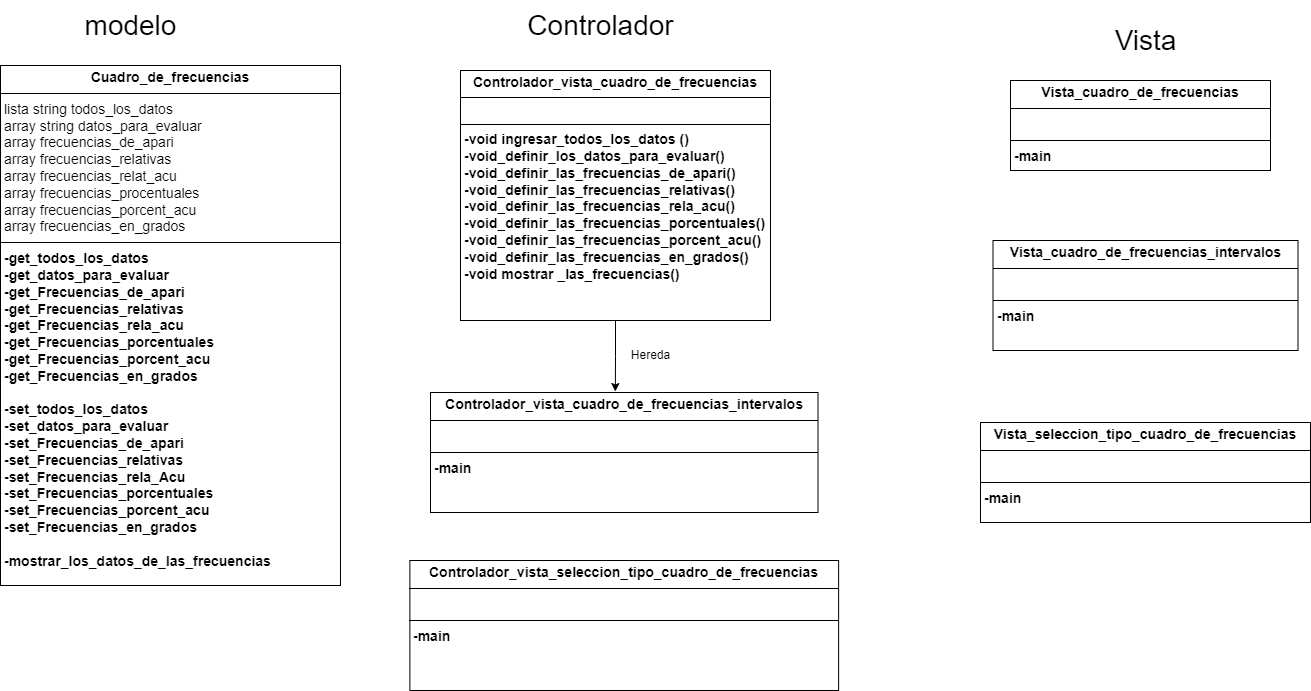

The diagram above was exported from draw.io. Its source (the exported page's mxGraphModel, read from the mxfile embedded in the PNG):
<mxGraphModel dx="1332" dy="540" grid="1" gridSize="10" guides="1" tooltips="1" connect="1" arrows="1" fold="1" page="1" pageScale="1" pageWidth="827" pageHeight="1169" math="0" shadow="0">
  <root>
    <mxCell id="0" />
    <mxCell id="1" parent="0" />
    <mxCell id="Z_eTqvzIf5B0UkerobXR-43" value="modelo" style="text;html=1;align=center;verticalAlign=middle;resizable=0;points=[];autosize=1;strokeColor=none;fillColor=none;fontSize=28;" parent="1" vertex="1">
      <mxGeometry x="90" width="120" height="50" as="geometry" />
    </mxCell>
    <mxCell id="Z_eTqvzIf5B0UkerobXR-44" value="Controlador" style="text;html=1;align=center;verticalAlign=middle;resizable=0;points=[];autosize=1;strokeColor=none;fillColor=none;fontSize=28;" parent="1" vertex="1">
      <mxGeometry x="535" width="170" height="50" as="geometry" />
    </mxCell>
    <mxCell id="Z_eTqvzIf5B0UkerobXR-45" value="Vista" style="text;html=1;align=center;verticalAlign=middle;resizable=0;points=[];autosize=1;strokeColor=none;fillColor=none;fontSize=28;" parent="1" vertex="1">
      <mxGeometry x="1120" y="15" width="90" height="50" as="geometry" />
    </mxCell>
    <mxCell id="Z_eTqvzIf5B0UkerobXR-46" value="&lt;p style=&quot;margin: 4px 0px 0px; text-align: center; font-size: 14px;&quot;&gt;&lt;font style=&quot;font-size: 14px;&quot;&gt;&lt;b style=&quot;&quot;&gt;Cuadro_de_frecuencias&lt;/b&gt;&lt;/font&gt;&lt;/p&gt;&lt;hr style=&quot;border-style: solid; font-size: 14px;&quot; size=&quot;1&quot;&gt;&lt;p style=&quot;margin: 0px 0px 0px 4px; font-size: 14px;&quot;&gt;&lt;font style=&quot;font-size: 14px;&quot;&gt;lista string todos_los_datos&lt;/font&gt;&lt;/p&gt;&lt;p style=&quot;margin: 0px 0px 0px 4px; font-size: 14px;&quot;&gt;&lt;font style=&quot;font-size: 14px;&quot;&gt;array string datos_para_evaluar&lt;/font&gt;&lt;/p&gt;&lt;p style=&quot;margin: 0px 0px 0px 4px; font-size: 14px;&quot;&gt;&lt;font style=&quot;font-size: 14px;&quot;&gt;array frecuencias_de_apari&lt;/font&gt;&lt;/p&gt;&lt;p style=&quot;margin: 0px 0px 0px 4px; font-size: 14px;&quot;&gt;&lt;font style=&quot;font-size: 14px;&quot;&gt;array frecuencias_relativas&lt;/font&gt;&lt;/p&gt;&lt;p style=&quot;margin: 0px 0px 0px 4px; font-size: 14px;&quot;&gt;&lt;font style=&quot;font-size: 14px;&quot;&gt;array frecuencias_relat_acu&lt;/font&gt;&lt;/p&gt;&lt;p style=&quot;margin: 0px 0px 0px 4px; font-size: 14px;&quot;&gt;&lt;font style=&quot;font-size: 14px;&quot;&gt;array frecuencias_procentuales&lt;br&gt;&lt;/font&gt;&lt;/p&gt;&lt;p style=&quot;margin: 0px 0px 0px 4px; font-size: 14px;&quot;&gt;&lt;font style=&quot;font-size: 14px;&quot;&gt;array frecuencias_porcent_acu&lt;br&gt;&lt;/font&gt;&lt;/p&gt;&lt;p style=&quot;margin: 0px 0px 0px 4px; font-size: 14px;&quot;&gt;&lt;font style=&quot;font-size: 14px;&quot;&gt;array frecuencias_en_grados&lt;br&gt;&lt;/font&gt;&lt;/p&gt;&lt;hr style=&quot;border-style: solid; font-size: 14px;&quot; size=&quot;1&quot;&gt;&lt;p style=&quot;margin: 0px 0px 0px 4px; font-size: 14px;&quot;&gt;&lt;b&gt;&lt;font style=&quot;font-size: 14px;&quot;&gt;-get_t&lt;span style=&quot;text-align: center; background-color: initial;&quot;&gt;odos_los_datos&lt;/span&gt;&lt;/font&gt;&lt;/b&gt;&lt;/p&gt;&lt;p style=&quot;margin: 0px 0px 0px 4px; font-size: 14px;&quot;&gt;&lt;font style=&quot;font-size: 14px;&quot;&gt;&lt;span style=&quot;font-weight: 700; text-align: center; background-color: initial;&quot;&gt;-get_d&lt;/span&gt;&lt;span style=&quot;font-weight: 700; text-align: center; background-color: initial;&quot;&gt;atos_para_evaluar&lt;/span&gt;&lt;/font&gt;&lt;/p&gt;&lt;p style=&quot;margin: 0px 0px 0px 4px; font-size: 14px;&quot;&gt;&lt;font style=&quot;font-size: 14px;&quot;&gt;&lt;span style=&quot;font-weight: 700; text-align: center; background-color: initial;&quot;&gt;-g&lt;/span&gt;&lt;span style=&quot;font-weight: 700; text-align: center;&quot;&gt;et_&lt;/span&gt;&lt;span style=&quot;font-weight: 700; text-align: center; background-color: initial;&quot;&gt;Frecuencias_de_apari&lt;/span&gt;&lt;/font&gt;&lt;/p&gt;&lt;p style=&quot;margin: 0px 0px 0px 4px; font-size: 14px;&quot;&gt;&lt;font style=&quot;font-size: 14px;&quot;&gt;&lt;span style=&quot;font-weight: 700; text-align: center; background-color: initial;&quot;&gt;-g&lt;/span&gt;&lt;span style=&quot;font-weight: 700; text-align: center;&quot;&gt;et_&lt;/span&gt;&lt;span style=&quot;font-weight: 700; text-align: center; background-color: initial;&quot;&gt;Frecuencias_relativas&lt;/span&gt;&lt;/font&gt;&lt;/p&gt;&lt;p style=&quot;margin: 0px 0px 0px 4px; font-size: 14px;&quot;&gt;&lt;font style=&quot;font-size: 14px;&quot;&gt;&lt;span style=&quot;font-weight: 700; text-align: center; background-color: initial;&quot;&gt;-g&lt;/span&gt;&lt;span style=&quot;font-weight: 700; text-align: center;&quot;&gt;et_&lt;/span&gt;&lt;span style=&quot;font-weight: 700; text-align: center; background-color: initial;&quot;&gt;Frecuencias_rela_acu&lt;/span&gt;&lt;/font&gt;&lt;/p&gt;&lt;p style=&quot;margin: 0px 0px 0px 4px; font-size: 14px;&quot;&gt;&lt;font style=&quot;font-size: 14px;&quot;&gt;&lt;span style=&quot;font-weight: 700; text-align: center; background-color: initial;&quot;&gt;-g&lt;/span&gt;&lt;span style=&quot;font-weight: 700; text-align: center;&quot;&gt;et_&lt;/span&gt;&lt;span style=&quot;font-weight: 700; text-align: center; background-color: initial;&quot;&gt;Frecuencias_porcentuales&lt;/span&gt;&lt;/font&gt;&lt;/p&gt;&lt;p style=&quot;margin: 0px 0px 0px 4px; font-size: 14px;&quot;&gt;&lt;font style=&quot;font-size: 14px;&quot;&gt;&lt;span style=&quot;font-weight: 700; text-align: center;&quot;&gt;-g&lt;/span&gt;&lt;span style=&quot;font-weight: 700; text-align: center;&quot;&gt;et_&lt;/span&gt;&lt;span style=&quot;font-weight: 700; text-align: center; background-color: initial;&quot;&gt;Frecuencias_porcent_acu&lt;/span&gt;&lt;span style=&quot;font-weight: 700; text-align: center; background-color: initial;&quot;&gt;&lt;br&gt;&lt;/span&gt;&lt;/font&gt;&lt;/p&gt;&lt;p style=&quot;margin: 0px 0px 0px 4px; font-size: 14px;&quot;&gt;&lt;font style=&quot;font-size: 14px;&quot;&gt;&lt;span style=&quot;font-weight: 700; text-align: center;&quot;&gt;-g&lt;/span&gt;&lt;span style=&quot;font-weight: 700; text-align: center;&quot;&gt;et_&lt;/span&gt;&lt;span style=&quot;font-weight: 700; text-align: center; background-color: initial;&quot;&gt;Frecuencias_en_grados&lt;/span&gt;&lt;/font&gt;&lt;/p&gt;&lt;p style=&quot;margin: 0px 0px 0px 4px; font-size: 14px;&quot;&gt;&lt;b&gt;&lt;font style=&quot;font-size: 14px;&quot;&gt;&lt;br&gt;&lt;/font&gt;&lt;/b&gt;&lt;/p&gt;&lt;p style=&quot;margin: 0px 0px 0px 4px; font-size: 14px;&quot;&gt;&lt;b&gt;&lt;font style=&quot;font-size: 14px;&quot;&gt;-set_t&lt;span style=&quot;text-align: center; background-color: initial;&quot;&gt;odos_los_datos&lt;/span&gt;&lt;/font&gt;&lt;/b&gt;&lt;/p&gt;&lt;p style=&quot;margin: 0px 0px 0px 4px; font-size: 14px;&quot;&gt;&lt;font style=&quot;font-size: 14px;&quot;&gt;&lt;span style=&quot;font-weight: 700; text-align: center; background-color: initial;&quot;&gt;-set_d&lt;/span&gt;&lt;span style=&quot;font-weight: 700; text-align: center; background-color: initial;&quot;&gt;atos_para_evaluar&lt;/span&gt;&lt;/font&gt;&lt;/p&gt;&lt;p style=&quot;margin: 0px 0px 0px 4px; font-size: 14px;&quot;&gt;&lt;font style=&quot;font-size: 14px;&quot;&gt;&lt;span style=&quot;font-weight: 700; text-align: center; background-color: initial;&quot;&gt;-s&lt;/span&gt;&lt;span style=&quot;font-weight: 700; text-align: center;&quot;&gt;et_&lt;/span&gt;&lt;span style=&quot;font-weight: 700; text-align: center; background-color: initial;&quot;&gt;Frecuencias_de_apari&lt;/span&gt;&lt;/font&gt;&lt;/p&gt;&lt;p style=&quot;margin: 0px 0px 0px 4px; font-size: 14px;&quot;&gt;&lt;font style=&quot;font-size: 14px;&quot;&gt;&lt;span style=&quot;font-weight: 700; text-align: center; background-color: initial;&quot;&gt;-s&lt;/span&gt;&lt;span style=&quot;font-weight: 700; text-align: center;&quot;&gt;et_&lt;/span&gt;&lt;span style=&quot;font-weight: 700; text-align: center; background-color: initial;&quot;&gt;Frecuencias_relativas&lt;/span&gt;&lt;/font&gt;&lt;/p&gt;&lt;p style=&quot;margin: 0px 0px 0px 4px; font-size: 14px;&quot;&gt;&lt;font style=&quot;font-size: 14px;&quot;&gt;&lt;span style=&quot;font-weight: 700; text-align: center; background-color: initial;&quot;&gt;-s&lt;/span&gt;&lt;span style=&quot;font-weight: 700; text-align: center;&quot;&gt;et_&lt;/span&gt;&lt;span style=&quot;font-weight: 700; text-align: center; background-color: initial;&quot;&gt;Frecuencias_rela_Acu&lt;/span&gt;&lt;/font&gt;&lt;/p&gt;&lt;p style=&quot;margin: 0px 0px 0px 4px; font-size: 14px;&quot;&gt;&lt;font style=&quot;font-size: 14px;&quot;&gt;&lt;span style=&quot;font-weight: 700; text-align: center; background-color: initial;&quot;&gt;-s&lt;/span&gt;&lt;span style=&quot;font-weight: 700; text-align: center;&quot;&gt;et_&lt;/span&gt;&lt;span style=&quot;font-weight: 700; text-align: center; background-color: initial;&quot;&gt;Frecuencias_porcentuales&lt;/span&gt;&lt;/font&gt;&lt;/p&gt;&lt;p style=&quot;margin: 0px 0px 0px 4px; font-size: 14px;&quot;&gt;&lt;font style=&quot;font-size: 14px;&quot;&gt;&lt;span style=&quot;font-weight: 700; text-align: center;&quot;&gt;-s&lt;/span&gt;&lt;span style=&quot;font-weight: 700; text-align: center;&quot;&gt;et_&lt;/span&gt;&lt;span style=&quot;font-weight: 700; text-align: center; background-color: initial;&quot;&gt;Frecuencias_porcent_acu&lt;/span&gt;&lt;span style=&quot;font-weight: 700; text-align: center; background-color: initial;&quot;&gt;&lt;br&gt;&lt;/span&gt;&lt;/font&gt;&lt;/p&gt;&lt;p style=&quot;margin: 0px 0px 0px 4px; font-size: 14px;&quot;&gt;&lt;font style=&quot;font-size: 14px;&quot;&gt;&lt;span style=&quot;font-weight: 700; text-align: center;&quot;&gt;-s&lt;/span&gt;&lt;span style=&quot;font-weight: 700; text-align: center;&quot;&gt;et_&lt;/span&gt;&lt;span style=&quot;font-weight: 700; text-align: center; background-color: initial;&quot;&gt;Frecuencias_en_grados&lt;/span&gt;&lt;/font&gt;&lt;/p&gt;&lt;p style=&quot;margin: 0px 0px 0px 4px; font-size: 14px;&quot;&gt;&lt;span style=&quot;font-weight: 700; text-align: center; background-color: initial;&quot;&gt;&lt;font style=&quot;font-size: 14px;&quot;&gt;&lt;br&gt;&lt;/font&gt;&lt;/span&gt;&lt;/p&gt;&lt;p style=&quot;margin: 0px 0px 0px 4px; font-size: 14px;&quot;&gt;&lt;b&gt;&lt;font style=&quot;font-size: 14px;&quot;&gt;-mostrar_los_datos_de_las_frecuencias&lt;/font&gt;&lt;/b&gt;&lt;/p&gt;&lt;p style=&quot;margin: 0px 0px 0px 4px; font-size: 14px;&quot;&gt;&lt;br&gt;&lt;/p&gt;" style="verticalAlign=top;align=left;overflow=fill;html=1;whiteSpace=wrap;" parent="1" vertex="1">
      <mxGeometry x="20" y="65" width="340" height="520" as="geometry" />
    </mxCell>
    <mxCell id="xOyT2EU-8wQ6DCUfTPcx-6" style="edgeStyle=orthogonalEdgeStyle;rounded=0;orthogonalLoop=1;jettySize=auto;html=1;entryX=0.477;entryY=-0.008;entryDx=0;entryDy=0;entryPerimeter=0;" edge="1" parent="1" source="Z_eTqvzIf5B0UkerobXR-47" target="xOyT2EU-8wQ6DCUfTPcx-5">
      <mxGeometry relative="1" as="geometry">
        <mxPoint x="635" y="450" as="targetPoint" />
      </mxGeometry>
    </mxCell>
    <mxCell id="Z_eTqvzIf5B0UkerobXR-47" value="&lt;p style=&quot;margin: 4px 0px 0px; text-align: center; font-size: 14px;&quot;&gt;&lt;b&gt;Controlador_vista_&lt;/b&gt;&lt;b style=&quot;background-color: initial;&quot;&gt;cuadro_de_frecuencias&lt;/b&gt;&lt;/p&gt;&lt;hr size=&quot;1&quot; style=&quot;border-style:solid;&quot;&gt;&lt;p style=&quot;margin:0px;margin-left:4px;&quot;&gt;&lt;br&gt;&lt;/p&gt;&lt;hr size=&quot;1&quot; style=&quot;border-style:solid;&quot;&gt;&lt;p style=&quot;margin: 0px 0px 0px 4px; font-size: 14px;&quot;&gt;&lt;b style=&quot;&quot;&gt;&lt;font style=&quot;font-size: 14px;&quot;&gt;-void ingresar_todos_los_datos ()&lt;/font&gt;&lt;/b&gt;&lt;/p&gt;&lt;p style=&quot;margin: 0px 0px 0px 4px; font-size: 14px;&quot;&gt;&lt;b&gt;&lt;font style=&quot;font-size: 14px;&quot;&gt;-void_definir_los_datos_para_evaluar()&lt;/font&gt;&lt;/b&gt;&lt;/p&gt;&lt;p style=&quot;margin: 0px 0px 0px 4px; font-size: 14px;&quot;&gt;&lt;b&gt;&lt;font style=&quot;font-size: 14px;&quot;&gt;-void_definir_las_frecuencias_de_apari()&lt;/font&gt;&lt;/b&gt;&lt;/p&gt;&lt;p style=&quot;margin: 0px 0px 0px 4px; font-size: 14px;&quot;&gt;&lt;b&gt;&lt;font style=&quot;font-size: 14px;&quot;&gt;-void_&lt;span style=&quot;background-color: initial;&quot;&gt;definir_las_frecuencias_relativas()&lt;/span&gt;&lt;/font&gt;&lt;/b&gt;&lt;/p&gt;&lt;p style=&quot;margin: 0px 0px 0px 4px; font-size: 14px;&quot;&gt;&lt;b&gt;&lt;font style=&quot;font-size: 14px;&quot;&gt;-void_&lt;span style=&quot;background-color: initial;&quot;&gt;definir_las_frecuencias_rela_acu()&lt;/span&gt;&lt;/font&gt;&lt;/b&gt;&lt;/p&gt;&lt;p style=&quot;margin: 0px 0px 0px 4px; font-size: 14px;&quot;&gt;&lt;b&gt;&lt;font style=&quot;font-size: 14px;&quot;&gt;-void_&lt;span style=&quot;background-color: initial;&quot;&gt;definir_las_frecuencias_porcentuales()&amp;nbsp;&lt;/span&gt;&lt;/font&gt;&lt;/b&gt;&lt;/p&gt;&lt;p style=&quot;margin: 0px 0px 0px 4px; font-size: 14px;&quot;&gt;&lt;b&gt;&lt;font style=&quot;font-size: 14px;&quot;&gt;-void_&lt;span style=&quot;background-color: initial;&quot;&gt;definir_las_frecuencias_porcent_acu()&amp;nbsp;&lt;/span&gt;&lt;/font&gt;&lt;/b&gt;&lt;/p&gt;&lt;p style=&quot;margin: 0px 0px 0px 4px; font-size: 14px;&quot;&gt;&lt;b&gt;&lt;font style=&quot;font-size: 14px;&quot;&gt;-void_&lt;span style=&quot;background-color: initial;&quot;&gt;definir_las_frecuencias_en_grados()&amp;nbsp;&lt;/span&gt;&lt;/font&gt;&lt;/b&gt;&lt;/p&gt;&lt;p style=&quot;margin: 0px 0px 0px 4px; font-size: 14px;&quot;&gt;&lt;b style=&quot;&quot;&gt;&lt;font style=&quot;font-size: 14px;&quot;&gt;-void mostrar _las_frecuencias()&lt;/font&gt;&lt;/b&gt;&lt;/p&gt;" style="verticalAlign=top;align=left;overflow=fill;html=1;whiteSpace=wrap;" parent="1" vertex="1">
      <mxGeometry x="480" y="70" width="310" height="250" as="geometry" />
    </mxCell>
    <mxCell id="SE1CPLGmdZCx5q76JRFR-2" value="&lt;p style=&quot;margin: 4px 0px 0px; text-align: center; font-size: 14px;&quot;&gt;&lt;b style=&quot;background-color: initial;&quot;&gt;&lt;font style=&quot;font-size: 14px;&quot;&gt;Vista_cuadro_de_frecuencias&lt;/font&gt;&lt;/b&gt;&lt;/p&gt;&lt;hr size=&quot;1&quot; style=&quot;border-style: solid; font-size: 14px;&quot;&gt;&lt;p style=&quot;margin: 0px 0px 0px 4px; font-size: 14px;&quot;&gt;&lt;font style=&quot;font-size: 14px;&quot;&gt;&lt;br&gt;&lt;/font&gt;&lt;/p&gt;&lt;hr size=&quot;1&quot; style=&quot;border-style: solid; font-size: 14px;&quot;&gt;&lt;p style=&quot;margin: 0px 0px 0px 4px; font-size: 14px;&quot;&gt;&lt;font style=&quot;font-size: 14px;&quot;&gt;&lt;b&gt;-main&lt;/b&gt;&lt;/font&gt;&lt;/p&gt;" style="verticalAlign=top;align=left;overflow=fill;html=1;whiteSpace=wrap;" parent="1" vertex="1">
      <mxGeometry x="1030" y="80" width="260" height="90" as="geometry" />
    </mxCell>
    <mxCell id="xOyT2EU-8wQ6DCUfTPcx-1" value="&lt;p style=&quot;margin: 4px 0px 0px; text-align: center;&quot;&gt;&lt;span style=&quot;font-size: 14px;&quot;&gt;&lt;b&gt;Vista_seleccion_tipo_cuadro_de_frecuencias&lt;/b&gt;&lt;/span&gt;&lt;br&gt;&lt;/p&gt;&lt;hr size=&quot;1&quot; style=&quot;border-style: solid; font-size: 14px;&quot;&gt;&lt;p style=&quot;margin: 0px 0px 0px 4px; font-size: 14px;&quot;&gt;&lt;font style=&quot;font-size: 14px;&quot;&gt;&lt;br&gt;&lt;/font&gt;&lt;/p&gt;&lt;hr size=&quot;1&quot; style=&quot;border-style: solid; font-size: 14px;&quot;&gt;&lt;p style=&quot;margin: 0px 0px 0px 4px; font-size: 14px;&quot;&gt;&lt;font style=&quot;font-size: 14px;&quot;&gt;&lt;b&gt;-main&lt;/b&gt;&lt;/font&gt;&lt;/p&gt;" style="verticalAlign=top;align=left;overflow=fill;html=1;whiteSpace=wrap;" vertex="1" parent="1">
      <mxGeometry x="1000" y="422" width="330" height="100" as="geometry" />
    </mxCell>
    <mxCell id="xOyT2EU-8wQ6DCUfTPcx-3" value="&lt;p style=&quot;margin: 4px 0px 0px; text-align: center;&quot;&gt;&lt;span style=&quot;font-size: 14px;&quot;&gt;&lt;b&gt;Vista_cuadro_de_frecuencias_intervalos&lt;/b&gt;&lt;/span&gt;&lt;br&gt;&lt;/p&gt;&lt;hr size=&quot;1&quot; style=&quot;border-style: solid; font-size: 14px;&quot;&gt;&lt;p style=&quot;margin: 0px 0px 0px 4px; font-size: 14px;&quot;&gt;&lt;font style=&quot;font-size: 14px;&quot;&gt;&lt;br&gt;&lt;/font&gt;&lt;/p&gt;&lt;hr size=&quot;1&quot; style=&quot;border-style: solid; font-size: 14px;&quot;&gt;&lt;p style=&quot;margin: 0px 0px 0px 4px; font-size: 14px;&quot;&gt;&lt;font style=&quot;font-size: 14px;&quot;&gt;&lt;b&gt;-main&lt;/b&gt;&lt;/font&gt;&lt;/p&gt;" style="verticalAlign=top;align=left;overflow=fill;html=1;whiteSpace=wrap;" vertex="1" parent="1">
      <mxGeometry x="1012.5" y="240" width="305" height="110" as="geometry" />
    </mxCell>
    <mxCell id="xOyT2EU-8wQ6DCUfTPcx-5" value="&lt;p style=&quot;margin: 4px 0px 0px; text-align: center;&quot;&gt;&lt;span style=&quot;font-size: 14px;&quot;&gt;&lt;b&gt;Controlador_vista_cuadro_de_frecuencias_intervalos&lt;/b&gt;&lt;/span&gt;&lt;br&gt;&lt;/p&gt;&lt;hr size=&quot;1&quot; style=&quot;border-style: solid; font-size: 14px;&quot;&gt;&lt;p style=&quot;margin: 0px 0px 0px 4px; font-size: 14px;&quot;&gt;&lt;font style=&quot;font-size: 14px;&quot;&gt;&lt;br&gt;&lt;/font&gt;&lt;/p&gt;&lt;hr size=&quot;1&quot; style=&quot;border-style: solid; font-size: 14px;&quot;&gt;&lt;p style=&quot;margin: 0px 0px 0px 4px; font-size: 14px;&quot;&gt;&lt;font style=&quot;font-size: 14px;&quot;&gt;&lt;b&gt;-main&lt;/b&gt;&lt;/font&gt;&lt;/p&gt;" style="verticalAlign=top;align=left;overflow=fill;html=1;whiteSpace=wrap;" vertex="1" parent="1">
      <mxGeometry x="450" y="392" width="387.5" height="120" as="geometry" />
    </mxCell>
    <mxCell id="xOyT2EU-8wQ6DCUfTPcx-7" value="Hereda" style="text;html=1;align=center;verticalAlign=middle;resizable=0;points=[];autosize=1;strokeColor=none;fillColor=none;" vertex="1" parent="1">
      <mxGeometry x="640" y="340" width="60" height="30" as="geometry" />
    </mxCell>
    <mxCell id="xOyT2EU-8wQ6DCUfTPcx-8" value="&lt;p style=&quot;margin: 4px 0px 0px; text-align: center;&quot;&gt;&lt;span style=&quot;font-size: 14px;&quot;&gt;&lt;b&gt;Controlador_vista_seleccion_tipo_cuadro_de_frecuencias&lt;/b&gt;&lt;/span&gt;&lt;br&gt;&lt;/p&gt;&lt;hr size=&quot;1&quot; style=&quot;border-style: solid; font-size: 14px;&quot;&gt;&lt;p style=&quot;margin: 0px 0px 0px 4px; font-size: 14px;&quot;&gt;&lt;font style=&quot;font-size: 14px;&quot;&gt;&lt;br&gt;&lt;/font&gt;&lt;/p&gt;&lt;hr size=&quot;1&quot; style=&quot;border-style: solid; font-size: 14px;&quot;&gt;&lt;p style=&quot;margin: 0px 0px 0px 4px; font-size: 14px;&quot;&gt;&lt;font style=&quot;font-size: 14px;&quot;&gt;&lt;b&gt;-main&lt;/b&gt;&lt;/font&gt;&lt;/p&gt;" style="verticalAlign=top;align=left;overflow=fill;html=1;whiteSpace=wrap;" vertex="1" parent="1">
      <mxGeometry x="429.38" y="560" width="428.75" height="130" as="geometry" />
    </mxCell>
  </root>
</mxGraphModel>